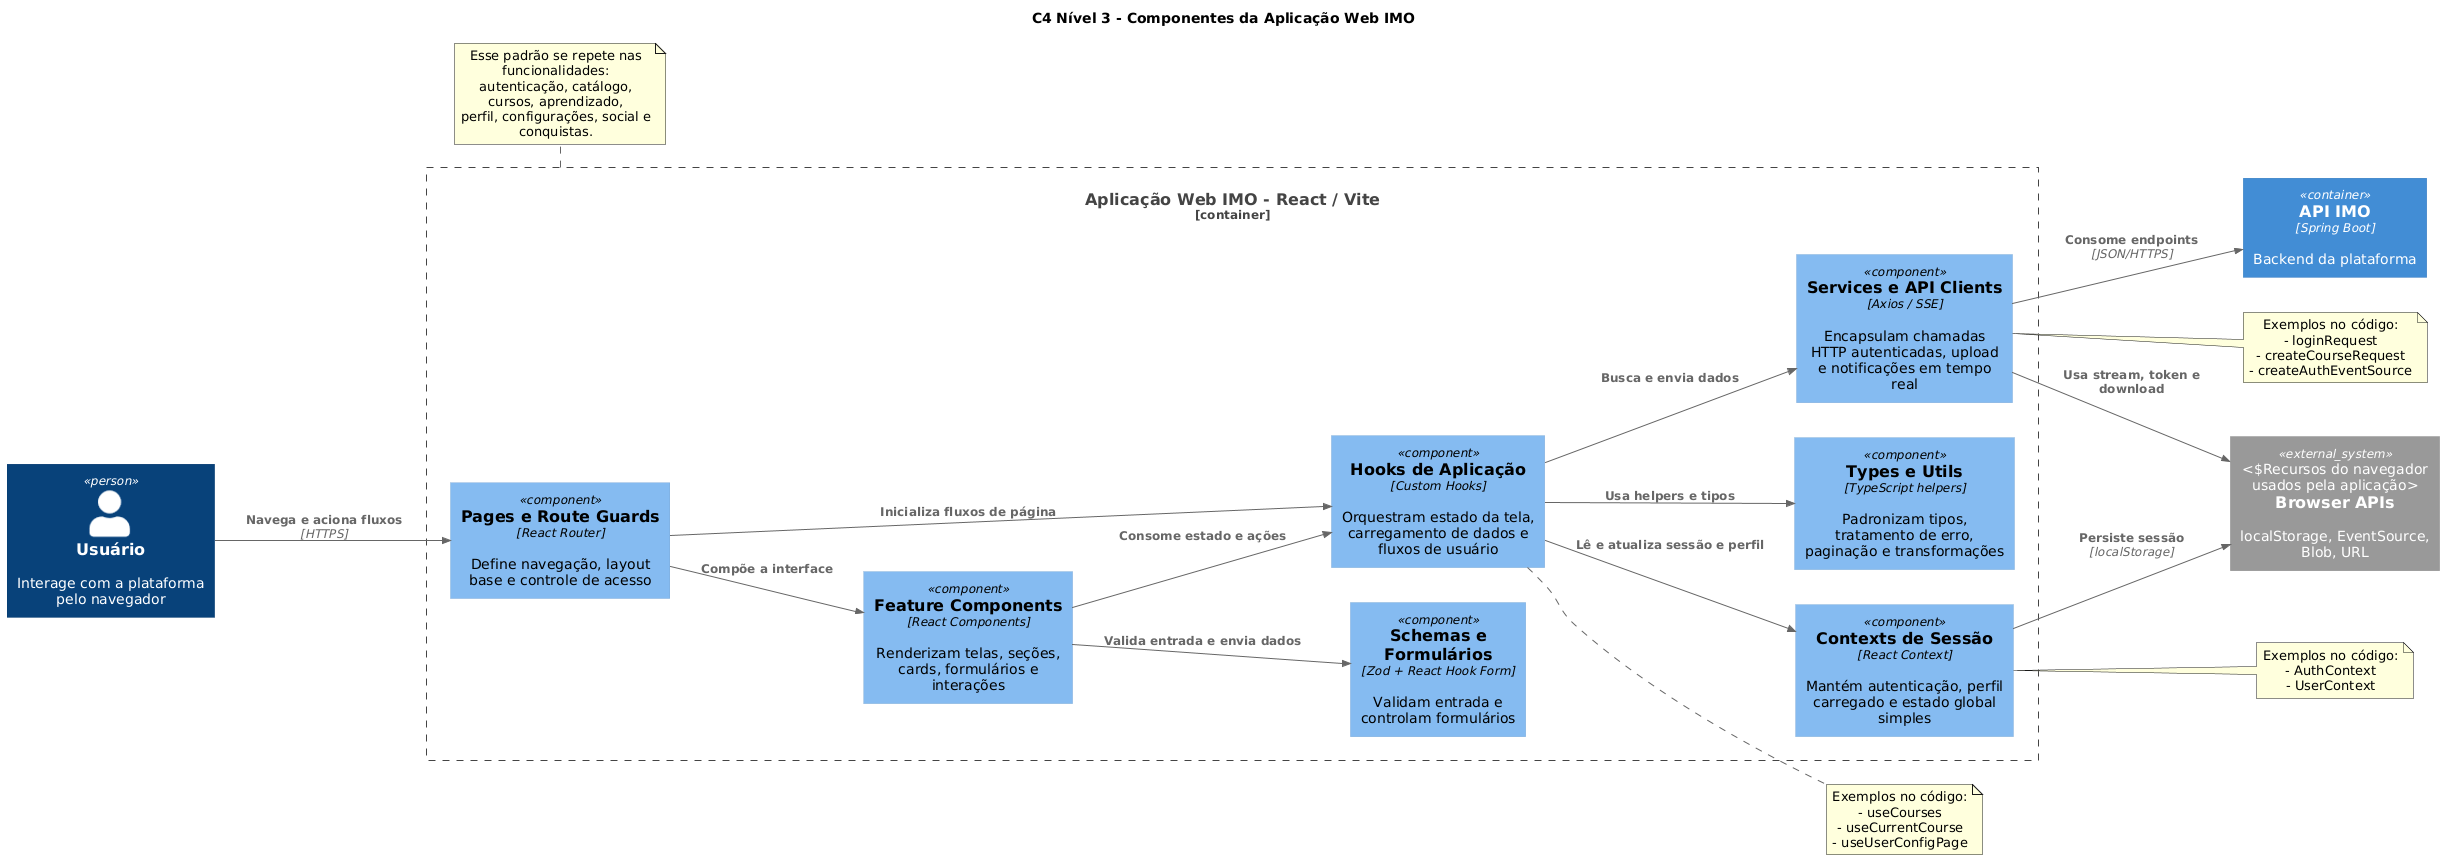

The diagram above was rendered by PlantUML. Its source (embedded in the PNG):
@startuml
!includeurl https://raw.githubusercontent.com/plantuml-stdlib/C4-PlantUML/master/C4_Component.puml

LAYOUT_LEFT_RIGHT()

title C4 Nível 3 - Componentes da Aplicação Web IMO

Person(user, "Usuário", "Interage com a plataforma pelo navegador")
Container(api, "API IMO", "Spring Boot", "Backend da plataforma")
System_Ext(browserapis, "Browser APIs", "localStorage, EventSource, Blob, URL", "Recursos do navegador usados pela aplicação")

Container_Boundary(webapp, "Aplicação Web IMO - React / Vite") {
  Component(routes, "Pages e Route Guards", "React Router", "Define navegação, layout base e controle de acesso")
  Component(components, "Feature Components", "React Components", "Renderizam telas, seções, cards, formulários e interações")
  Component(hooks, "Hooks de Aplicação", "Custom Hooks", "Orquestram estado da tela, carregamento de dados e fluxos de usuário")
  Component(contexts, "Contexts de Sessão", "React Context", "Mantém autenticação, perfil carregado e estado global simples")
  Component(forms, "Schemas e Formulários", "Zod + React Hook Form", "Validam entrada e controlam formulários")
  Component(services, "Services e API Clients", "Axios / SSE", "Encapsulam chamadas HTTP autenticadas, upload e notificações em tempo real")
  Component(utils, "Types e Utils", "TypeScript helpers", "Padronizam tipos, tratamento de erro, paginação e transformações")
}

Rel(user, routes, "Navega e aciona fluxos", "HTTPS")

Rel(routes, components, "Compõe a interface")
Rel(routes, hooks, "Inicializa fluxos de página")

Rel(components, hooks, "Consome estado e ações")
Rel(components, forms, "Valida entrada e envia dados")

Rel(hooks, contexts, "Lê e atualiza sessão e perfil")
Rel(hooks, services, "Busca e envia dados")
Rel(hooks, utils, "Usa helpers e tipos")

Rel(services, api, "Consome endpoints", "JSON/HTTPS")
Rel(services, browserapis, "Usa stream, token e download")
Rel(contexts, browserapis, "Persiste sessão", "localStorage")

note right of hooks
Exemplos no código:
- useCourses
- useCurrentCourse
- useUserConfigPage
end note

note right of contexts
Exemplos no código:
- AuthContext
- UserContext
end note

note right of services
Exemplos no código:
- loginRequest
- createCourseRequest
- createAuthEventSource
end note

note bottom of webapp
Esse padrão se repete nas funcionalidades:
autenticação, catálogo, cursos, aprendizado,
perfil, configurações, social e conquistas.
end note
@enduml